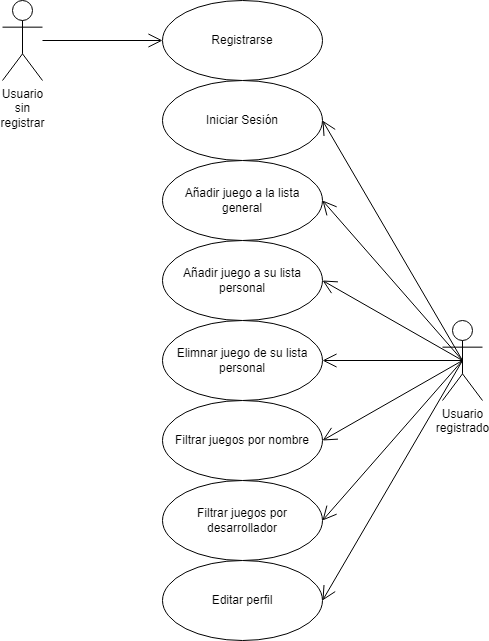

The diagram above was exported from draw.io. Its source (the exported page's mxGraphModel, read from the mxfile embedded in the PNG):
<mxGraphModel dx="1038" dy="539" grid="1" gridSize="10" guides="1" tooltips="1" connect="1" arrows="1" fold="1" page="1" pageScale="1" pageWidth="827" pageHeight="1169" math="0" shadow="0">
  <root>
    <mxCell id="0" />
    <mxCell id="1" parent="0" />
    <mxCell id="vNkMF4xYxnWMJqPbU7DU-1" value="Usuario&lt;br&gt;sin&lt;br&gt;registrar" style="shape=umlActor;verticalLabelPosition=bottom;verticalAlign=top;html=1;outlineConnect=0;" parent="1" vertex="1">
      <mxGeometry x="120" y="80" width="40" height="80" as="geometry" />
    </mxCell>
    <mxCell id="vNkMF4xYxnWMJqPbU7DU-2" value="Registrarse" style="ellipse;whiteSpace=wrap;html=1;" parent="1" vertex="1">
      <mxGeometry x="280" y="80" width="160" height="80" as="geometry" />
    </mxCell>
    <mxCell id="vNkMF4xYxnWMJqPbU7DU-3" value="Iniciar Sesión" style="ellipse;whiteSpace=wrap;html=1;" parent="1" vertex="1">
      <mxGeometry x="280" y="160" width="160" height="80" as="geometry" />
    </mxCell>
    <mxCell id="vNkMF4xYxnWMJqPbU7DU-4" value="Añadir juego a la lista general" style="ellipse;whiteSpace=wrap;html=1;" parent="1" vertex="1">
      <mxGeometry x="280" y="240" width="160" height="80" as="geometry" />
    </mxCell>
    <mxCell id="vNkMF4xYxnWMJqPbU7DU-5" value="Añadir juego a su lista personal" style="ellipse;whiteSpace=wrap;html=1;" parent="1" vertex="1">
      <mxGeometry x="280" y="320" width="160" height="80" as="geometry" />
    </mxCell>
    <mxCell id="vNkMF4xYxnWMJqPbU7DU-6" value="Elimnar juego de su lista personal" style="ellipse;whiteSpace=wrap;html=1;" parent="1" vertex="1">
      <mxGeometry x="280" y="400" width="160" height="80" as="geometry" />
    </mxCell>
    <mxCell id="vNkMF4xYxnWMJqPbU7DU-7" value="Filtrar juegos por nombre&lt;span style=&quot;color: rgba(0, 0, 0, 0); font-family: monospace; font-size: 0px; text-align: start;&quot;&gt;%3CmxGraphModel%3E%3Croot%3E%3CmxCell%20id%3D%220%22%2F%3E%3CmxCell%20id%3D%221%22%20parent%3D%220%22%2F%3E%3CmxCell%20id%3D%222%22%20value%3D%22Elimnar%20juego%20de%20su%20lista%20personal%22%20style%3D%22ellipse%3BwhiteSpace%3Dwrap%3Bhtml%3D1%3B%22%20vertex%3D%221%22%20parent%3D%221%22%3E%3CmxGeometry%20x%3D%22280%22%20y%3D%22400%22%20width%3D%22160%22%20height%3D%2280%22%20as%3D%22geometry%22%2F%3E%3C%2FmxCell%3E%3C%2Froot%3E%3C%2FmxGraphModel%3E&lt;/span&gt;&lt;span style=&quot;color: rgba(0, 0, 0, 0); font-family: monospace; font-size: 0px; text-align: start;&quot;&gt;%3CmxGraphModel%3E%3Croot%3E%3CmxCell%20id%3D%220%22%2F%3E%3CmxCell%20id%3D%221%22%20parent%3D%220%22%2F%3E%3CmxCell%20id%3D%222%22%20value%3D%22Elimnar%20juego%20de%20su%20lista%20personal%22%20style%3D%22ellipse%3BwhiteSpace%3Dwrap%3Bhtml%3D1%3B%22%20vertex%3D%221%22%20parent%3D%221%22%3E%3CmxGeometry%20x%3D%22280%22%20y%3D%22400%22%20width%3D%22160%22%20height%3D%2280%22%20as%3D%22geometry%22%2F%3E%3C%2FmxCell%3E%3C%2Froot%3E%3C%2FmxGraphModel%3E&lt;/span&gt;" style="ellipse;whiteSpace=wrap;html=1;" parent="1" vertex="1">
      <mxGeometry x="280" y="480" width="160" height="80" as="geometry" />
    </mxCell>
    <mxCell id="vNkMF4xYxnWMJqPbU7DU-8" value="Filtrar juegos por desarrollador" style="ellipse;whiteSpace=wrap;html=1;" parent="1" vertex="1">
      <mxGeometry x="280" y="560" width="160" height="80" as="geometry" />
    </mxCell>
    <mxCell id="vNkMF4xYxnWMJqPbU7DU-9" value="Editar perfil" style="ellipse;whiteSpace=wrap;html=1;" parent="1" vertex="1">
      <mxGeometry x="280" y="640" width="160" height="80" as="geometry" />
    </mxCell>
    <mxCell id="vNkMF4xYxnWMJqPbU7DU-10" value="Usuario&lt;br&gt;registrado" style="shape=umlActor;verticalLabelPosition=bottom;verticalAlign=top;html=1;outlineConnect=0;" parent="1" vertex="1">
      <mxGeometry x="560" y="400" width="40" height="80" as="geometry" />
    </mxCell>
    <mxCell id="vNkMF4xYxnWMJqPbU7DU-11" value="" style="endArrow=open;endFill=1;endSize=12;html=1;rounded=0;entryX=0;entryY=0.5;entryDx=0;entryDy=0;" parent="1" source="vNkMF4xYxnWMJqPbU7DU-1" target="vNkMF4xYxnWMJqPbU7DU-2" edge="1">
      <mxGeometry width="160" relative="1" as="geometry">
        <mxPoint x="300" y="280" as="sourcePoint" />
        <mxPoint x="460" y="280" as="targetPoint" />
      </mxGeometry>
    </mxCell>
    <mxCell id="vNkMF4xYxnWMJqPbU7DU-12" value="" style="endArrow=open;endFill=1;endSize=12;html=1;rounded=0;entryX=1;entryY=0.5;entryDx=0;entryDy=0;exitX=0.5;exitY=0.5;exitDx=0;exitDy=0;exitPerimeter=0;" parent="1" source="vNkMF4xYxnWMJqPbU7DU-10" target="vNkMF4xYxnWMJqPbU7DU-3" edge="1">
      <mxGeometry width="160" relative="1" as="geometry">
        <mxPoint x="580" y="440" as="sourcePoint" />
        <mxPoint x="290" y="130" as="targetPoint" />
      </mxGeometry>
    </mxCell>
    <mxCell id="vNkMF4xYxnWMJqPbU7DU-13" value="" style="endArrow=open;endFill=1;endSize=12;html=1;rounded=0;entryX=1;entryY=0.5;entryDx=0;entryDy=0;exitX=0.5;exitY=0.5;exitDx=0;exitDy=0;exitPerimeter=0;" parent="1" source="vNkMF4xYxnWMJqPbU7DU-10" target="vNkMF4xYxnWMJqPbU7DU-4" edge="1">
      <mxGeometry width="160" relative="1" as="geometry">
        <mxPoint x="570" y="415.7142857142858" as="sourcePoint" />
        <mxPoint x="450" y="210" as="targetPoint" />
      </mxGeometry>
    </mxCell>
    <mxCell id="vNkMF4xYxnWMJqPbU7DU-14" value="" style="endArrow=open;endFill=1;endSize=12;html=1;rounded=0;entryX=1;entryY=0.5;entryDx=0;entryDy=0;exitX=0.5;exitY=0.5;exitDx=0;exitDy=0;exitPerimeter=0;" parent="1" source="vNkMF4xYxnWMJqPbU7DU-10" target="vNkMF4xYxnWMJqPbU7DU-5" edge="1">
      <mxGeometry width="160" relative="1" as="geometry">
        <mxPoint x="580" y="425.7142857142858" as="sourcePoint" />
        <mxPoint x="460" y="220" as="targetPoint" />
      </mxGeometry>
    </mxCell>
    <mxCell id="vNkMF4xYxnWMJqPbU7DU-15" value="" style="endArrow=open;endFill=1;endSize=12;html=1;rounded=0;entryX=1;entryY=0.5;entryDx=0;entryDy=0;exitX=0.5;exitY=0.5;exitDx=0;exitDy=0;exitPerimeter=0;" parent="1" source="vNkMF4xYxnWMJqPbU7DU-10" target="vNkMF4xYxnWMJqPbU7DU-6" edge="1">
      <mxGeometry width="160" relative="1" as="geometry">
        <mxPoint x="590" y="435.7142857142858" as="sourcePoint" />
        <mxPoint x="470" y="230" as="targetPoint" />
      </mxGeometry>
    </mxCell>
    <mxCell id="vNkMF4xYxnWMJqPbU7DU-16" value="" style="endArrow=open;endFill=1;endSize=12;html=1;rounded=0;entryX=1;entryY=0.5;entryDx=0;entryDy=0;exitX=0.5;exitY=0.5;exitDx=0;exitDy=0;exitPerimeter=0;" parent="1" source="vNkMF4xYxnWMJqPbU7DU-10" target="vNkMF4xYxnWMJqPbU7DU-7" edge="1">
      <mxGeometry width="160" relative="1" as="geometry">
        <mxPoint x="600" y="445.7142857142858" as="sourcePoint" />
        <mxPoint x="480" y="240" as="targetPoint" />
      </mxGeometry>
    </mxCell>
    <mxCell id="vNkMF4xYxnWMJqPbU7DU-17" value="" style="endArrow=open;endFill=1;endSize=12;html=1;rounded=0;entryX=1;entryY=0.5;entryDx=0;entryDy=0;exitX=0.5;exitY=0.5;exitDx=0;exitDy=0;exitPerimeter=0;" parent="1" source="vNkMF4xYxnWMJqPbU7DU-10" target="vNkMF4xYxnWMJqPbU7DU-8" edge="1">
      <mxGeometry width="160" relative="1" as="geometry">
        <mxPoint x="610" y="455.7142857142858" as="sourcePoint" />
        <mxPoint x="490" y="250" as="targetPoint" />
      </mxGeometry>
    </mxCell>
    <mxCell id="vNkMF4xYxnWMJqPbU7DU-18" value="" style="endArrow=open;endFill=1;endSize=12;html=1;rounded=0;entryX=1;entryY=0.5;entryDx=0;entryDy=0;exitX=0.5;exitY=0.5;exitDx=0;exitDy=0;exitPerimeter=0;" parent="1" source="vNkMF4xYxnWMJqPbU7DU-10" target="vNkMF4xYxnWMJqPbU7DU-9" edge="1">
      <mxGeometry width="160" relative="1" as="geometry">
        <mxPoint x="620" y="465.7142857142858" as="sourcePoint" />
        <mxPoint x="500" y="260" as="targetPoint" />
      </mxGeometry>
    </mxCell>
  </root>
</mxGraphModel>